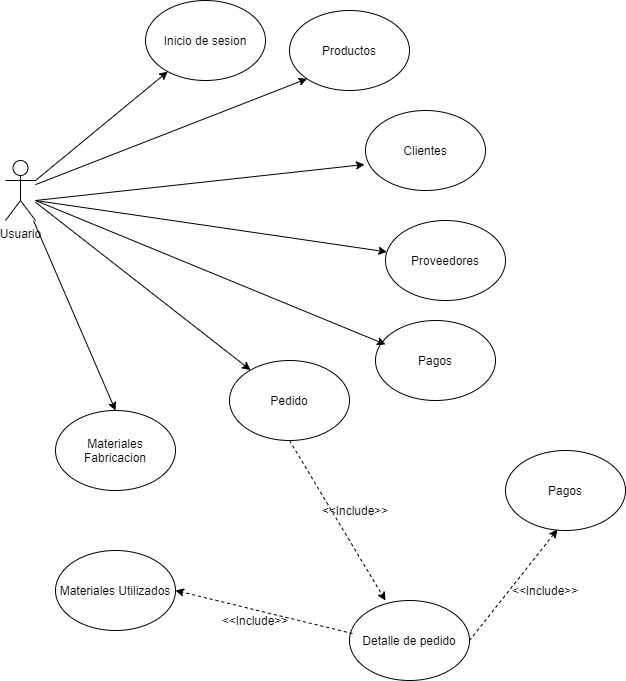

The diagram above was exported from draw.io. Its source (the exported page's mxGraphModel, read from the mxfile embedded in the PNG):
<mxGraphModel dx="942" dy="581" grid="1" gridSize="10" guides="1" tooltips="1" connect="1" arrows="1" fold="1" page="1" pageScale="1" pageWidth="827" pageHeight="1169" math="0" shadow="0">
  <root>
    <mxCell id="0" />
    <mxCell id="1" parent="0" />
    <mxCell id="tmFq5ulkqj_uMWLsJz7J-1" value="Usuario" style="shape=umlActor;verticalLabelPosition=bottom;verticalAlign=top;html=1;outlineConnect=0;" vertex="1" parent="1">
      <mxGeometry x="130" y="180" width="30" height="60" as="geometry" />
    </mxCell>
    <mxCell id="tmFq5ulkqj_uMWLsJz7J-5" value="Inicio de sesion" style="ellipse;whiteSpace=wrap;html=1;" vertex="1" parent="1">
      <mxGeometry x="270" y="20" width="120" height="80" as="geometry" />
    </mxCell>
    <mxCell id="tmFq5ulkqj_uMWLsJz7J-7" value="Productos" style="ellipse;whiteSpace=wrap;html=1;" vertex="1" parent="1">
      <mxGeometry x="414" y="30" width="120" height="80" as="geometry" />
    </mxCell>
    <mxCell id="tmFq5ulkqj_uMWLsJz7J-9" value="Clientes" style="ellipse;whiteSpace=wrap;html=1;" vertex="1" parent="1">
      <mxGeometry x="490" y="130" width="120" height="80" as="geometry" />
    </mxCell>
    <mxCell id="tmFq5ulkqj_uMWLsJz7J-10" value="Proveedores&lt;br&gt;" style="ellipse;whiteSpace=wrap;html=1;" vertex="1" parent="1">
      <mxGeometry x="510" y="240" width="120" height="80" as="geometry" />
    </mxCell>
    <mxCell id="tmFq5ulkqj_uMWLsJz7J-11" value="Pagos" style="ellipse;whiteSpace=wrap;html=1;" vertex="1" parent="1">
      <mxGeometry x="500" y="340" width="120" height="80" as="geometry" />
    </mxCell>
    <mxCell id="tmFq5ulkqj_uMWLsJz7J-12" value="Pedido" style="ellipse;whiteSpace=wrap;html=1;" vertex="1" parent="1">
      <mxGeometry x="354" y="380" width="120" height="80" as="geometry" />
    </mxCell>
    <mxCell id="tmFq5ulkqj_uMWLsJz7J-14" value="Detalle de pedido" style="ellipse;whiteSpace=wrap;html=1;" vertex="1" parent="1">
      <mxGeometry x="474" y="620" width="120" height="80" as="geometry" />
    </mxCell>
    <mxCell id="tmFq5ulkqj_uMWLsJz7J-15" value="" style="endArrow=classic;html=1;exitX=1;exitY=0.3333333333333333;exitDx=0;exitDy=0;exitPerimeter=0;" edge="1" parent="1" source="tmFq5ulkqj_uMWLsJz7J-1" target="tmFq5ulkqj_uMWLsJz7J-5">
      <mxGeometry width="50" height="50" relative="1" as="geometry">
        <mxPoint x="290" y="210" as="sourcePoint" />
        <mxPoint x="340" y="160" as="targetPoint" />
      </mxGeometry>
    </mxCell>
    <mxCell id="tmFq5ulkqj_uMWLsJz7J-16" value="Pagos" style="ellipse;whiteSpace=wrap;html=1;" vertex="1" parent="1">
      <mxGeometry x="630" y="470" width="120" height="80" as="geometry" />
    </mxCell>
    <mxCell id="tmFq5ulkqj_uMWLsJz7J-20" value="" style="endArrow=classic;html=1;entryX=0;entryY=1;entryDx=0;entryDy=0;" edge="1" parent="1" source="tmFq5ulkqj_uMWLsJz7J-1" target="tmFq5ulkqj_uMWLsJz7J-7">
      <mxGeometry width="50" height="50" relative="1" as="geometry">
        <mxPoint x="310" y="290" as="sourcePoint" />
        <mxPoint x="360" y="240" as="targetPoint" />
      </mxGeometry>
    </mxCell>
    <mxCell id="tmFq5ulkqj_uMWLsJz7J-23" value="Materiales Utilizados" style="ellipse;whiteSpace=wrap;html=1;" vertex="1" parent="1">
      <mxGeometry x="180" y="570" width="120" height="80" as="geometry" />
    </mxCell>
    <mxCell id="tmFq5ulkqj_uMWLsJz7J-24" value="Materiales Fabricacion" style="ellipse;whiteSpace=wrap;html=1;" vertex="1" parent="1">
      <mxGeometry x="180" y="430" width="120" height="80" as="geometry" />
    </mxCell>
    <mxCell id="tmFq5ulkqj_uMWLsJz7J-25" value="" style="endArrow=classic;html=1;entryX=0.5;entryY=0;entryDx=0;entryDy=0;" edge="1" parent="1" source="tmFq5ulkqj_uMWLsJz7J-1" target="tmFq5ulkqj_uMWLsJz7J-24">
      <mxGeometry width="50" height="50" relative="1" as="geometry">
        <mxPoint x="310" y="380" as="sourcePoint" />
        <mxPoint x="360" y="330" as="targetPoint" />
        <Array as="points" />
      </mxGeometry>
    </mxCell>
    <mxCell id="tmFq5ulkqj_uMWLsJz7J-26" value="" style="endArrow=classic;html=1;" edge="1" parent="1" source="tmFq5ulkqj_uMWLsJz7J-1" target="tmFq5ulkqj_uMWLsJz7J-12">
      <mxGeometry width="50" height="50" relative="1" as="geometry">
        <mxPoint x="167.9545454545455" y="250" as="sourcePoint" />
        <mxPoint x="250" y="440" as="targetPoint" />
      </mxGeometry>
    </mxCell>
    <mxCell id="tmFq5ulkqj_uMWLsJz7J-27" value="" style="endArrow=classic;html=1;" edge="1" parent="1">
      <mxGeometry width="50" height="50" relative="1" as="geometry">
        <mxPoint x="160" y="220" as="sourcePoint" />
        <mxPoint x="509.9960833788902" y="363.9320725262713" as="targetPoint" />
      </mxGeometry>
    </mxCell>
    <mxCell id="tmFq5ulkqj_uMWLsJz7J-28" value="" style="endArrow=classic;html=1;entryX=-0.008;entryY=0.675;entryDx=0;entryDy=0;entryPerimeter=0;" edge="1" parent="1" target="tmFq5ulkqj_uMWLsJz7J-9">
      <mxGeometry width="50" height="50" relative="1" as="geometry">
        <mxPoint x="160" y="220" as="sourcePoint" />
        <mxPoint x="250" y="440" as="targetPoint" />
        <Array as="points" />
      </mxGeometry>
    </mxCell>
    <mxCell id="tmFq5ulkqj_uMWLsJz7J-29" value="" style="endArrow=classic;html=1;" edge="1" parent="1" target="tmFq5ulkqj_uMWLsJz7J-10">
      <mxGeometry width="50" height="50" relative="1" as="geometry">
        <mxPoint x="160" y="220" as="sourcePoint" />
        <mxPoint x="499.03999999999996" y="194" as="targetPoint" />
        <Array as="points" />
      </mxGeometry>
    </mxCell>
    <mxCell id="tmFq5ulkqj_uMWLsJz7J-31" value="&amp;lt;&amp;lt;Include&amp;gt;&amp;gt;" style="text;html=1;strokeColor=none;fillColor=none;align=center;verticalAlign=middle;whiteSpace=wrap;rounded=0;" vertex="1" parent="1">
      <mxGeometry x="460" y="520" width="40" height="20" as="geometry" />
    </mxCell>
    <mxCell id="tmFq5ulkqj_uMWLsJz7J-33" value="" style="endArrow=classic;html=1;dashed=1;exitX=0.5;exitY=1;exitDx=0;exitDy=0;entryX=0.3;entryY=0;entryDx=0;entryDy=0;entryPerimeter=0;" edge="1" parent="1" source="tmFq5ulkqj_uMWLsJz7J-12" target="tmFq5ulkqj_uMWLsJz7J-14">
      <mxGeometry width="50" height="50" relative="1" as="geometry">
        <mxPoint x="310" y="580" as="sourcePoint" />
        <mxPoint x="360" y="530" as="targetPoint" />
      </mxGeometry>
    </mxCell>
    <mxCell id="tmFq5ulkqj_uMWLsJz7J-35" value="" style="endArrow=classic;html=1;dashed=1;exitX=0.025;exitY=0.413;exitDx=0;exitDy=0;exitPerimeter=0;entryX=1;entryY=0.5;entryDx=0;entryDy=0;" edge="1" parent="1" source="tmFq5ulkqj_uMWLsJz7J-14" target="tmFq5ulkqj_uMWLsJz7J-23">
      <mxGeometry width="50" height="50" relative="1" as="geometry">
        <mxPoint x="310" y="580" as="sourcePoint" />
        <mxPoint x="360" y="530" as="targetPoint" />
      </mxGeometry>
    </mxCell>
    <mxCell id="tmFq5ulkqj_uMWLsJz7J-36" value="" style="endArrow=classic;html=1;dashed=1;exitX=1;exitY=0.5;exitDx=0;exitDy=0;entryX=0.433;entryY=0.988;entryDx=0;entryDy=0;entryPerimeter=0;" edge="1" parent="1" source="tmFq5ulkqj_uMWLsJz7J-14" target="tmFq5ulkqj_uMWLsJz7J-16">
      <mxGeometry width="50" height="50" relative="1" as="geometry">
        <mxPoint x="487" y="663.04" as="sourcePoint" />
        <mxPoint x="310" y="620" as="targetPoint" />
      </mxGeometry>
    </mxCell>
    <mxCell id="tmFq5ulkqj_uMWLsJz7J-37" value="&amp;lt;&amp;lt;Include&amp;gt;&amp;gt;" style="text;html=1;strokeColor=none;fillColor=none;align=center;verticalAlign=middle;whiteSpace=wrap;rounded=0;" vertex="1" parent="1">
      <mxGeometry x="360" y="630" width="40" height="20" as="geometry" />
    </mxCell>
    <mxCell id="tmFq5ulkqj_uMWLsJz7J-39" value="&amp;lt;&amp;lt;Include&amp;gt;&amp;gt;" style="text;html=1;strokeColor=none;fillColor=none;align=center;verticalAlign=middle;whiteSpace=wrap;rounded=0;" vertex="1" parent="1">
      <mxGeometry x="650" y="600" width="40" height="20" as="geometry" />
    </mxCell>
  </root>
</mxGraphModel>